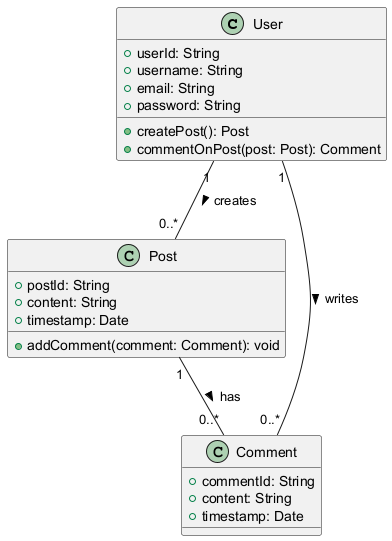

The diagram above was rendered by PlantUML. Its source (embedded in the PNG):
@startuml
class User {
    +userId: String
    +username: String
    +email: String
    +password: String
    +createPost(): Post
    +commentOnPost(post: Post): Comment
}

class Post {
    +postId: String
    +content: String
    +timestamp: Date
    +addComment(comment: Comment): void
}

class Comment {
    +commentId: String
    +content: String
    +timestamp: Date
}

User "1" -- "0..*" Post : creates >
Post "1" -- "0..*" Comment : has >
User "1" -- "0..*" Comment : writes >
@enduml